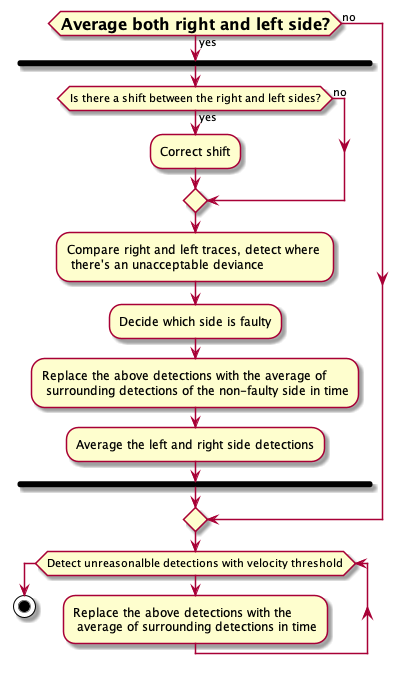

The diagram above was rendered by PlantUML. Its source (embedded in the PNG):
@startuml

if (<size:16>**Average both right and left side?**</size>) then (yes)
   fork
     if (Is there a shift between the right and left sides?) then (yes)
             :Correct shift;
     else (no)

     endif

     :Compare right and left traces, detect where \n there's an unacceptable deviance;

     :Decide which side is faulty;

             :Replace the above detections with the average of \n surrounding detections of the non-faulty side in time;

             :Average the left and right side detections;
       endfork
else (no)

endif

while (Detect unreasonalble detections with velocity threshold)

   :Replace the above detections with the \n average of surrounding detections in time;
endwhile


stop

@enduml